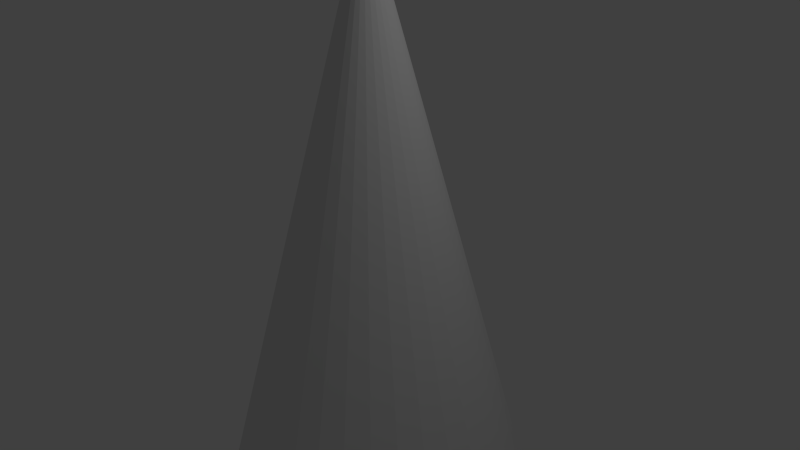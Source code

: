 # Source: flashlight.blend  (saved by Blender 2.72.0; exported with 4.5.12 LTS)
import bpy
from mathutils import Matrix  # noqa: F401  (used for matrix-valued properties, if any)

bpy.ops.wm.read_factory_settings(use_empty=True)
scene = bpy.context.scene
scene.name = 'Scene'

# ---- collections
col_collection_1 = bpy.data.collections.new('Collection 1'); scene.collection.children.link(col_collection_1)

# ---- world
world_world = bpy.data.worlds.new('World'); scene.world = world_world
world_world.color = (0.05088, 0.05088, 0.05088)
world_world.use_sun_shadow = False
world_world.sun_shadow_jitter_overblur = 0.0
world_world.cycles.sampling_method = 'MANUAL'
world_world.cycles.sample_map_resolution = 256

# ---- cameras
cam_camera = bpy.data.cameras.new('Camera')
cam_camera.clip_end = 100.0
cam_camera.lens = 35.0
cam_camera.sensor_width = 32.0
cam_camera.sensor_height = 18.0
cam_camera.ortho_scale = 7.314
cam_camera.dof.focus_distance = 0.0
cam_camera.dof.aperture_fstop = 128.0

# ---- lights
light_lamp = bpy.data.lights.new('Lamp', 'POINT')
light_lamp.transmission_factor = 0.0
light_lamp.cutoff_distance = 30.0
light_lamp.energy = 100.0
light_lamp.shadow_buffer_clip_start = 1.001
light_lamp.shadow_soft_size = 0.1
light_lamp.shadow_maximum_resolution = 0.006
light_lamp.use_absolute_resolution = True
light_lamp.cycles.use_multiple_importance_sampling = False

# ---- meshes
me_cone = bpy.data.meshes.new('Cone')
me_cone.from_pydata([(-1.626e-07, 2.373, -1.0), (0.4706, 2.328, -1.0), (0.9232, 2.193, -1.0), (1.34, 1.973, -1.0), (1.706, 1.678, -1.0), (2.006, 1.319, -1.0), (2.229, 0.9083, -1.0), (2.366, 0.463, -1.0), (2.412, -2.202e-07, -1.0), (-1.626e-07, -3.994e-07, 1.0), (2.366, -0.463, -1.0), (2.229, -0.9083, -1.0), (2.006, -1.319, -1.0), (1.706, -1.678, -1.0), (1.34, -1.973, -1.0), (0.9232, -2.193, -1.0), (0.4706, -2.328, -1.0), (-9.487e-07, -2.373, -1.0), (-0.4706, -2.328, -1.0), (-0.9232, -2.193, -1.0), (-1.34, -1.973, -1.0), (-1.706, -1.678, -1.0), (-2.006, -1.319, -1.0), (-2.229, -0.9083, -1.0), (-2.366, -0.463, -1.0), (-2.412, 1.892e-06, -1.0), (-2.366, 0.463, -1.0), (-2.229, 0.9083, -1.0), (-2.006, 1.319, -1.0), (-1.706, 1.678, -1.0), (-1.34, 1.973, -1.0), (-0.9232, 2.193, -1.0), (-0.4706, 2.328, -1.0)], [], [(31, 9, 32), (0, 9, 1), (30, 9, 31), (29, 9, 30), (28, 9, 29), (27, 9, 28), (26, 9, 27), (25, 9, 26), (24, 9, 25), (23, 9, 24), (22, 9, 23), (21, 9, 22), (20, 9, 21), (19, 9, 20), (18, 9, 19), (17, 9, 18), (16, 9, 17), (15, 9, 16), (14, 9, 15), (13, 9, 14), (12, 9, 13), (11, 9, 12), (10, 9, 11), (8, 9, 10), (7, 9, 8), (6, 9, 7), (5, 9, 6), (4, 9, 5), (3, 9, 4), (2, 9, 3), (32, 9, 0), (1, 9, 2), (0, 1, 2, 3, 4, 5, 6, 7, 8, 10, 11, 12, 13, 14, 15, 16, 17, 18, 19, 20, 21, 22, 23, 24, 25, 26, 27, 28, 29, 30, 31, 32)])
me_cone.use_remesh_preserve_volume = False
me_cone.use_remesh_preserve_attributes = False
me_cone.use_mirror_vertex_groups = False
me_cone.update()

# ---- objects
ob_cone = bpy.data.objects.new('Cone', me_cone)
ob_lamp = bpy.data.objects.new('Lamp', light_lamp)
ob_camera = bpy.data.objects.new('Camera', cam_camera)

# ---- transforms, parenting, visibility, modifiers, constraints
ob_cone.location = (0.0, 0.0, 0.0)
ob_cone.scale = (0.9816, 0.9816, 4.377)
ob_cone.lineart.crease_threshold = 0.0
ob_lamp.location = (4.076, 1.005, 5.904)
ob_lamp.rotation_euler = (0.6503, 0.05522, 1.866)
ob_lamp.lock_rotations_4d = False
ob_lamp.empty_display_type = 'ARROWS'
ob_lamp.color = (0.0, 0.0, 0.0, 0.0)
ob_lamp.lineart.crease_threshold = 0.0
ob_camera.location = (7.481, -6.508, 5.344)
ob_camera.rotation_euler = (1.109, 0.01082, 0.8149)
ob_camera.lock_rotations_4d = False
ob_camera.empty_display_type = 'ARROWS'
ob_camera.color = (0.0, 0.0, 0.0, 0.0)
ob_camera.display_type = 'WIRE'
ob_camera.lineart.crease_threshold = 0.0

# ---- collection membership
col_collection_1.objects.link(ob_cone)
col_collection_1.objects.link(ob_lamp)
col_collection_1.objects.link(ob_camera)

# ---- scene / render settings (as saved in the file)
scene.camera = ob_camera
scene.frame_start = 1; scene.frame_end = 250; scene.frame_set(1)
scene.render.engine = 'BLENDER_EEVEE_NEXT'
scene.render.resolution_percentage = 50
scene.render.dither_intensity = 0.0
scene.cycles.use_denoising = False
scene.cycles.samples = 10
scene.cycles.sampling_pattern = 'TABULATED_SOBOL'
scene.cycles.light_sampling_threshold = 0.0
scene.cycles.use_adaptive_sampling = False
scene.cycles.use_light_tree = False
scene.cycles.blur_glossy = 0.0
scene.cycles.pixel_filter_type = 'GAUSSIAN'
scene.cycles.sample_clamp_indirect = 0.0
scene.view_settings.view_transform = 'Standard'
bpy.context.view_layer.update()
